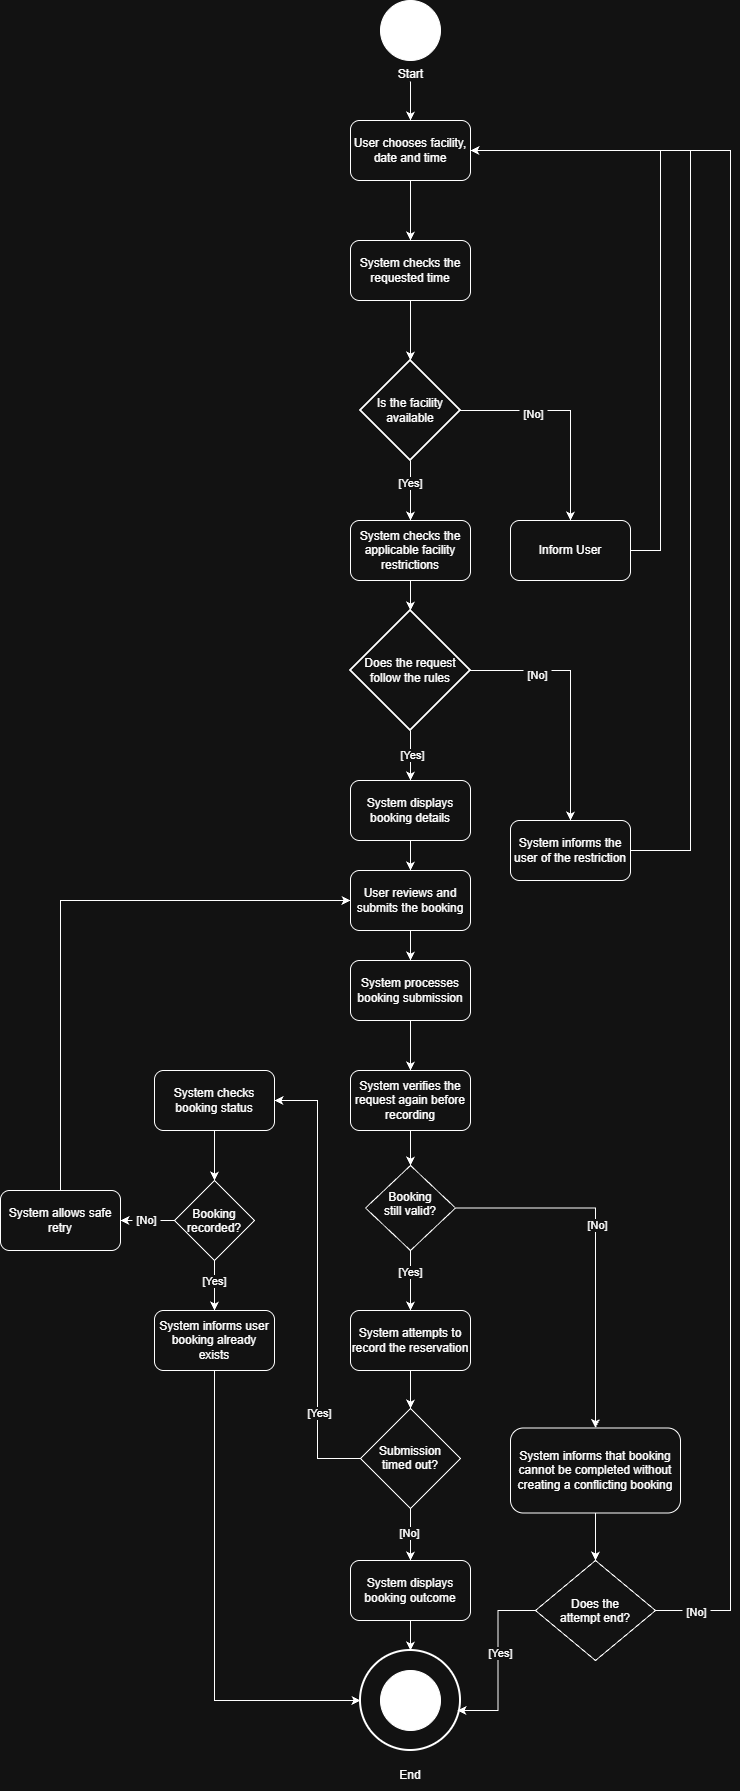

The diagram above was exported from draw.io. Its source (the exported page's mxGraphModel, read from the mxfile embedded in the PNG):
<mxGraphModel dx="764" dy="1139" grid="1" gridSize="10" guides="1" tooltips="1" connect="1" arrows="1" fold="1" page="1" pageScale="1" pageWidth="850" pageHeight="1100" math="0" shadow="0">
  <root>
    <mxCell id="0" />
    <mxCell id="1" parent="0" />
    <mxCell id="nMqshTJRCEvmcY99DwDd-13" edge="1" parent="1" source="nMqshTJRCEvmcY99DwDd-1" style="edgeStyle=orthogonalEdgeStyle;rounded=0;orthogonalLoop=1;jettySize=auto;html=1;entryX=0.5;entryY=0;entryDx=0;entryDy=0;defaultLabelBackgroundColor=page;labelPadding=0 4;" target="nMqshTJRCEvmcY99DwDd-2">
      <mxGeometry relative="1" as="geometry" />
    </mxCell>
    <mxCell id="nMqshTJRCEvmcY99DwDd-1" parent="1" style="verticalLabelPosition=bottom;verticalAlign=top;html=1;shape=mxgraph.flowchart.on-page_reference;perimeter=ellipsePerimeter;labelPerimeter=1;fillColor=light-dark(#FFFFFF,#FFFFFF);" value="Start" vertex="1">
      <mxGeometry height="60" width="60" x="410" y="110" as="geometry" />
    </mxCell>
    <mxCell id="nMqshTJRCEvmcY99DwDd-14" edge="1" parent="1" source="nMqshTJRCEvmcY99DwDd-2" style="edgeStyle=orthogonalEdgeStyle;rounded=0;orthogonalLoop=1;jettySize=auto;html=1;defaultLabelBackgroundColor=page;labelPadding=0 4;" target="nMqshTJRCEvmcY99DwDd-3">
      <mxGeometry relative="1" as="geometry" />
    </mxCell>
    <mxCell id="nMqshTJRCEvmcY99DwDd-2" parent="1" style="rounded=1;whiteSpace=wrap;html=1;roundedPerimeter=1;" value="User chooses facility, date and time" vertex="1">
      <mxGeometry height="60" width="120" x="380" y="230" as="geometry" />
    </mxCell>
    <mxCell id="nMqshTJRCEvmcY99DwDd-3" parent="1" style="rounded=1;whiteSpace=wrap;html=1;roundedPerimeter=1;" value="System checks the requested time" vertex="1">
      <mxGeometry height="60" width="120" x="380" y="350" as="geometry" />
    </mxCell>
    <mxCell id="nMqshTJRCEvmcY99DwDd-16" edge="1" parent="1" source="nMqshTJRCEvmcY99DwDd-4" style="edgeStyle=orthogonalEdgeStyle;rounded=0;orthogonalLoop=1;jettySize=auto;html=1;entryX=0.5;entryY=0;entryDx=0;entryDy=0;defaultLabelBackgroundColor=page;labelPadding=0 4;" target="nMqshTJRCEvmcY99DwDd-5">
      <mxGeometry relative="1" as="geometry" />
    </mxCell>
    <mxCell id="nMqshTJRCEvmcY99DwDd-17" connectable="0" parent="nMqshTJRCEvmcY99DwDd-16" style="edgeLabel;html=1;align=center;verticalAlign=middle;resizable=0;points=[];inheritText=1;defaultLabelBackgroundColor=page;labelPadding=0 4;" value="[Yes]" vertex="1">
      <mxGeometry relative="1" x="-0.2667" y="-1" as="geometry">
        <mxPoint as="offset" />
      </mxGeometry>
    </mxCell>
    <mxCell id="nMqshTJRCEvmcY99DwDd-25" edge="1" parent="1" source="nMqshTJRCEvmcY99DwDd-4" style="edgeStyle=orthogonalEdgeStyle;rounded=0;orthogonalLoop=1;jettySize=auto;html=1;defaultLabelBackgroundColor=page;labelPadding=0 4;" target="nMqshTJRCEvmcY99DwDd-24">
      <mxGeometry relative="1" as="geometry" />
    </mxCell>
    <mxCell id="nMqshTJRCEvmcY99DwDd-26" connectable="0" parent="nMqshTJRCEvmcY99DwDd-25" style="edgeLabel;html=1;align=center;verticalAlign=middle;resizable=0;points=[];inheritText=1;defaultLabelBackgroundColor=page;labelPadding=0 4;" value="[No]" vertex="1">
      <mxGeometry relative="1" x="-0.3455" y="-3" as="geometry">
        <mxPoint as="offset" />
      </mxGeometry>
    </mxCell>
    <mxCell id="nMqshTJRCEvmcY99DwDd-4" parent="1" style="strokeWidth=2;html=1;shape=mxgraph.flowchart.decision;whiteSpace=wrap;" value="Is the facility available" vertex="1">
      <mxGeometry height="100" width="100" x="390" y="470" as="geometry" />
    </mxCell>
    <mxCell id="nMqshTJRCEvmcY99DwDd-5" parent="1" style="rounded=1;whiteSpace=wrap;html=1;roundedPerimeter=1;" value="System checks the applicable facility restrictions" vertex="1">
      <mxGeometry height="60" width="120" x="380" y="630" as="geometry" />
    </mxCell>
    <mxCell id="nMqshTJRCEvmcY99DwDd-19" edge="1" parent="1" source="nMqshTJRCEvmcY99DwDd-6" style="edgeStyle=orthogonalEdgeStyle;rounded=0;orthogonalLoop=1;jettySize=auto;html=1;defaultLabelBackgroundColor=page;labelPadding=0 4;entryX=0.5;entryY=0;entryDx=0;entryDy=0;" target="nMqshTJRCEvmcY99DwDd-83">
      <mxGeometry relative="1" as="geometry">
        <mxPoint x="270" y="850" as="targetPoint" />
      </mxGeometry>
    </mxCell>
    <mxCell id="nMqshTJRCEvmcY99DwDd-20" connectable="0" parent="nMqshTJRCEvmcY99DwDd-19" style="edgeLabel;html=1;align=center;verticalAlign=middle;resizable=0;points=[];inheritText=1;defaultLabelBackgroundColor=page;labelPadding=0 4;" value="[Yes]" vertex="1">
      <mxGeometry relative="1" x="-0.0333" y="1" as="geometry">
        <mxPoint as="offset" />
      </mxGeometry>
    </mxCell>
    <mxCell id="nMqshTJRCEvmcY99DwDd-28" edge="1" parent="1" source="nMqshTJRCEvmcY99DwDd-6" style="edgeStyle=orthogonalEdgeStyle;rounded=0;orthogonalLoop=1;jettySize=auto;html=1;defaultLabelBackgroundColor=page;labelPadding=0 4;" target="nMqshTJRCEvmcY99DwDd-27">
      <mxGeometry relative="1" as="geometry" />
    </mxCell>
    <mxCell id="nMqshTJRCEvmcY99DwDd-29" connectable="0" parent="nMqshTJRCEvmcY99DwDd-28" style="edgeLabel;html=1;align=center;verticalAlign=middle;resizable=0;points=[];inheritText=1;defaultLabelBackgroundColor=page;labelPadding=0 4;" value="[No]" vertex="1">
      <mxGeometry relative="1" x="-0.4727" y="-4" as="geometry">
        <mxPoint as="offset" />
      </mxGeometry>
    </mxCell>
    <mxCell id="nMqshTJRCEvmcY99DwDd-6" parent="1" style="strokeWidth=2;html=1;shape=mxgraph.flowchart.decision;whiteSpace=wrap;" value="Does the request follow the rules" vertex="1">
      <mxGeometry height="120" width="120" x="380" y="720" as="geometry" />
    </mxCell>
    <mxCell id="nMqshTJRCEvmcY99DwDd-49" edge="1" parent="1" source="nMqshTJRCEvmcY99DwDd-7" style="edgeStyle=orthogonalEdgeStyle;rounded=0;orthogonalLoop=1;jettySize=auto;html=1;entryX=0.5;entryY=0;entryDx=0;entryDy=0;defaultLabelBackgroundColor=page;labelPadding=0 4;exitX=0.5;exitY=1;exitDx=0;exitDy=0;" target="nMqshTJRCEvmcY99DwDd-48">
      <mxGeometry relative="1" as="geometry" />
    </mxCell>
    <mxCell id="nMqshTJRCEvmcY99DwDd-7" parent="1" style="rounded=1;whiteSpace=wrap;html=1;roundedPerimeter=1;" value="User reviews and submits the booking" vertex="1">
      <mxGeometry height="60" width="120" x="380" y="980" as="geometry" />
    </mxCell>
    <mxCell id="nMqshTJRCEvmcY99DwDd-31" edge="1" parent="1" source="nMqshTJRCEvmcY99DwDd-8" style="edgeStyle=orthogonalEdgeStyle;rounded=0;orthogonalLoop=1;jettySize=auto;html=1;entryX=0.5;entryY=0;entryDx=0;entryDy=0;defaultLabelBackgroundColor=page;labelPadding=0 4;" target="nMqshTJRCEvmcY99DwDd-30">
      <mxGeometry relative="1" as="geometry" />
    </mxCell>
    <mxCell id="nMqshTJRCEvmcY99DwDd-8" parent="1" style="rounded=1;whiteSpace=wrap;html=1;roundedPerimeter=1;" value="System verifies the request again before recording" vertex="1">
      <mxGeometry height="60" width="120" x="380" y="1180" as="geometry" />
    </mxCell>
    <mxCell id="nMqshTJRCEvmcY99DwDd-87" edge="1" parent="1" source="nMqshTJRCEvmcY99DwDd-9" style="edgeStyle=orthogonalEdgeStyle;rounded=0;orthogonalLoop=1;jettySize=auto;html=1;entryX=0.5;entryY=0;entryDx=0;entryDy=0;defaultLabelBackgroundColor=page;labelPadding=0 4;" target="nMqshTJRCEvmcY99DwDd-86">
      <mxGeometry relative="1" as="geometry" />
    </mxCell>
    <mxCell id="nMqshTJRCEvmcY99DwDd-9" parent="1" style="rounded=1;whiteSpace=wrap;html=1;roundedPerimeter=1;" value="System attempts to record the reservation" vertex="1">
      <mxGeometry height="60" width="120" x="380" y="1420" as="geometry" />
    </mxCell>
    <mxCell id="nMqshTJRCEvmcY99DwDd-10" parent="1" style="verticalLabelPosition=bottom;verticalAlign=top;html=1;shape=mxgraph.flowchart.on-page_reference;perimeter=ellipsePerimeter;labelPerimeter=1;fillColor=light-dark(#FFFFFF,#FFFFFF);" value="" vertex="1">
      <mxGeometry height="60" width="60" x="410" y="1780" as="geometry" />
    </mxCell>
    <mxCell id="nMqshTJRCEvmcY99DwDd-11" parent="1" style="strokeWidth=2;html=1;shape=mxgraph.flowchart.start_2;whiteSpace=wrap;perimeter=ellipsePerimeter;fillColor=none;" value="" vertex="1">
      <mxGeometry height="100" width="100" x="390" y="1760" as="geometry" />
    </mxCell>
    <mxCell id="nMqshTJRCEvmcY99DwDd-12" parent="1" style="text;html=1;whiteSpace=wrap;strokeColor=none;fillColor=none;align=center;verticalAlign=middle;rounded=0;" value="End" vertex="1">
      <mxGeometry height="30" width="60" x="410" y="1790" as="geometry" />
    </mxCell>
    <mxCell id="nMqshTJRCEvmcY99DwDd-15" edge="1" parent="1" source="nMqshTJRCEvmcY99DwDd-3" style="edgeStyle=orthogonalEdgeStyle;rounded=0;orthogonalLoop=1;jettySize=auto;html=1;entryX=0.5;entryY=0;entryDx=0;entryDy=0;entryPerimeter=0;defaultLabelBackgroundColor=page;labelPadding=0 4;" target="nMqshTJRCEvmcY99DwDd-4">
      <mxGeometry relative="1" as="geometry" />
    </mxCell>
    <mxCell id="nMqshTJRCEvmcY99DwDd-18" edge="1" parent="1" source="nMqshTJRCEvmcY99DwDd-5" style="edgeStyle=orthogonalEdgeStyle;rounded=0;orthogonalLoop=1;jettySize=auto;html=1;entryX=0.5;entryY=0;entryDx=0;entryDy=0;entryPerimeter=0;defaultLabelBackgroundColor=page;labelPadding=0 4;" target="nMqshTJRCEvmcY99DwDd-6">
      <mxGeometry relative="1" as="geometry" />
    </mxCell>
    <mxCell id="nMqshTJRCEvmcY99DwDd-37" edge="1" parent="1" source="nMqshTJRCEvmcY99DwDd-24" style="edgeStyle=orthogonalEdgeStyle;rounded=0;orthogonalLoop=1;jettySize=auto;html=1;entryX=1;entryY=0.5;entryDx=0;entryDy=0;defaultLabelBackgroundColor=page;labelPadding=0 4;" target="nMqshTJRCEvmcY99DwDd-2">
      <mxGeometry relative="1" as="geometry">
        <Array as="points">
          <mxPoint x="690" y="660" />
          <mxPoint x="690" y="260" />
        </Array>
      </mxGeometry>
    </mxCell>
    <mxCell id="nMqshTJRCEvmcY99DwDd-24" parent="1" style="rounded=1;whiteSpace=wrap;html=1;roundedPerimeter=1;" value="Inform User" vertex="1">
      <mxGeometry height="60" width="120" x="540" y="630" as="geometry" />
    </mxCell>
    <mxCell id="nMqshTJRCEvmcY99DwDd-38" edge="1" parent="1" source="nMqshTJRCEvmcY99DwDd-27" style="edgeStyle=orthogonalEdgeStyle;rounded=0;orthogonalLoop=1;jettySize=auto;html=1;entryX=1;entryY=0.5;entryDx=0;entryDy=0;defaultLabelBackgroundColor=page;labelPadding=0 4;" target="nMqshTJRCEvmcY99DwDd-2">
      <mxGeometry relative="1" as="geometry">
        <Array as="points">
          <mxPoint x="720" y="960" />
          <mxPoint x="720" y="260" />
        </Array>
      </mxGeometry>
    </mxCell>
    <mxCell id="nMqshTJRCEvmcY99DwDd-27" parent="1" style="rounded=1;whiteSpace=wrap;html=1;roundedPerimeter=1;" value="System informs the user of the restriction" vertex="1">
      <mxGeometry height="60" width="120" x="540" y="930" as="geometry" />
    </mxCell>
    <mxCell id="nMqshTJRCEvmcY99DwDd-32" edge="1" parent="1" source="nMqshTJRCEvmcY99DwDd-30" style="edgeStyle=orthogonalEdgeStyle;rounded=0;orthogonalLoop=1;jettySize=auto;html=1;entryX=0.5;entryY=0;entryDx=0;entryDy=0;defaultLabelBackgroundColor=page;labelPadding=0 4;" target="nMqshTJRCEvmcY99DwDd-9">
      <mxGeometry relative="1" as="geometry" />
    </mxCell>
    <mxCell id="nMqshTJRCEvmcY99DwDd-33" connectable="0" parent="nMqshTJRCEvmcY99DwDd-32" style="edgeLabel;html=1;align=center;verticalAlign=middle;resizable=0;points=[];inheritText=1;defaultLabelBackgroundColor=page;labelPadding=0 4;" value="[Yes]" vertex="1">
      <mxGeometry relative="1" x="-0.2889" y="-1" as="geometry">
        <mxPoint as="offset" />
      </mxGeometry>
    </mxCell>
    <mxCell id="nMqshTJRCEvmcY99DwDd-35" edge="1" parent="1" source="nMqshTJRCEvmcY99DwDd-30" style="edgeStyle=orthogonalEdgeStyle;rounded=0;orthogonalLoop=1;jettySize=auto;html=1;entryX=0.5;entryY=0;entryDx=0;entryDy=0;defaultLabelBackgroundColor=page;labelPadding=0 4;" target="nMqshTJRCEvmcY99DwDd-34">
      <mxGeometry relative="1" as="geometry" />
    </mxCell>
    <mxCell id="nMqshTJRCEvmcY99DwDd-36" connectable="0" parent="nMqshTJRCEvmcY99DwDd-35" style="edgeLabel;html=1;align=center;verticalAlign=middle;resizable=0;points=[];inheritText=1;defaultLabelBackgroundColor=page;labelPadding=0 4;" value="[No]" vertex="1">
      <mxGeometry relative="1" x="-0.1321" y="1" as="geometry">
        <mxPoint y="1" as="offset" />
      </mxGeometry>
    </mxCell>
    <mxCell id="nMqshTJRCEvmcY99DwDd-30" parent="1" style="rhombus;whiteSpace=wrap;html=1;shapeInside=1;" value="Booking still valid?" vertex="1">
      <mxGeometry height="85" width="90" x="395" y="1275" as="geometry" />
    </mxCell>
    <mxCell id="nMqshTJRCEvmcY99DwDd-40" edge="1" parent="1" source="nMqshTJRCEvmcY99DwDd-34" style="edgeStyle=orthogonalEdgeStyle;rounded=0;orthogonalLoop=1;jettySize=auto;html=1;entryX=0.5;entryY=0;entryDx=0;entryDy=0;defaultLabelBackgroundColor=page;labelPadding=0 4;" target="nMqshTJRCEvmcY99DwDd-39">
      <mxGeometry relative="1" as="geometry" />
    </mxCell>
    <mxCell id="nMqshTJRCEvmcY99DwDd-34" parent="1" style="rounded=1;whiteSpace=wrap;html=1;roundedPerimeter=1;" value="System informs that booking cannot be completed without creating a conflicting booking" vertex="1">
      <mxGeometry height="85" width="170" x="540" y="1537.5" as="geometry" />
    </mxCell>
    <mxCell id="nMqshTJRCEvmcY99DwDd-43" edge="1" parent="1" source="nMqshTJRCEvmcY99DwDd-39" style="edgeStyle=orthogonalEdgeStyle;rounded=0;orthogonalLoop=1;jettySize=auto;html=1;entryX=1;entryY=0.5;entryDx=0;entryDy=0;defaultLabelBackgroundColor=page;labelPadding=0 4;" target="nMqshTJRCEvmcY99DwDd-2">
      <mxGeometry relative="1" x="-0.0162" as="geometry">
        <Array as="points">
          <mxPoint x="760" y="1720" />
          <mxPoint x="760" y="260" />
        </Array>
      </mxGeometry>
    </mxCell>
    <mxCell id="nMqshTJRCEvmcY99DwDd-47" connectable="0" parent="nMqshTJRCEvmcY99DwDd-43" style="edgeLabel;html=1;align=center;verticalAlign=middle;resizable=0;points=[];inheritText=1;defaultLabelBackgroundColor=page;labelPadding=0 4;" value="[No]" vertex="1">
      <mxGeometry relative="1" x="-0.9554" y="-1" as="geometry">
        <mxPoint as="offset" />
      </mxGeometry>
    </mxCell>
    <mxCell id="nMqshTJRCEvmcY99DwDd-39" parent="1" style="rhombus;whiteSpace=wrap;html=1;shapeInside=1;" value="Does the attempt end?" vertex="1">
      <mxGeometry height="100" width="120" x="565" y="1670" as="geometry" />
    </mxCell>
    <mxCell id="nMqshTJRCEvmcY99DwDd-41" edge="1" parent="1" source="nMqshTJRCEvmcY99DwDd-39" style="edgeStyle=orthogonalEdgeStyle;rounded=0;orthogonalLoop=1;jettySize=auto;html=1;entryX=0.97;entryY=0.6;entryDx=0;entryDy=0;entryPerimeter=0;defaultLabelBackgroundColor=page;labelPadding=0 4;" target="nMqshTJRCEvmcY99DwDd-11">
      <mxGeometry relative="1" as="geometry" />
    </mxCell>
    <mxCell id="nMqshTJRCEvmcY99DwDd-42" connectable="0" parent="nMqshTJRCEvmcY99DwDd-41" style="edgeLabel;html=1;align=center;verticalAlign=middle;resizable=0;points=[];inheritText=1;defaultLabelBackgroundColor=page;labelPadding=0 4;" value="[Yes]" vertex="1">
      <mxGeometry relative="1" x="-0.1026" y="2" as="geometry">
        <mxPoint as="offset" />
      </mxGeometry>
    </mxCell>
    <mxCell id="nMqshTJRCEvmcY99DwDd-44" parent="1" style="rounded=1;whiteSpace=wrap;html=1;roundedPerimeter=1;" value="System displays booking outcome" vertex="1">
      <mxGeometry height="60" width="120" x="380" y="1670" as="geometry" />
    </mxCell>
    <mxCell id="nMqshTJRCEvmcY99DwDd-46" edge="1" parent="1" source="nMqshTJRCEvmcY99DwDd-44" style="edgeStyle=orthogonalEdgeStyle;rounded=0;orthogonalLoop=1;jettySize=auto;html=1;entryX=0.5;entryY=0;entryDx=0;entryDy=0;entryPerimeter=0;defaultLabelBackgroundColor=page;labelPadding=0 4;" target="nMqshTJRCEvmcY99DwDd-11">
      <mxGeometry relative="1" as="geometry" />
    </mxCell>
    <mxCell id="nMqshTJRCEvmcY99DwDd-85" edge="1" parent="1" source="nMqshTJRCEvmcY99DwDd-48" style="edgeStyle=orthogonalEdgeStyle;rounded=0;orthogonalLoop=1;jettySize=auto;html=1;entryX=0.5;entryY=0;entryDx=0;entryDy=0;defaultLabelBackgroundColor=page;labelPadding=0 4;" target="nMqshTJRCEvmcY99DwDd-8">
      <mxGeometry relative="1" as="geometry" />
    </mxCell>
    <mxCell id="nMqshTJRCEvmcY99DwDd-48" parent="1" style="rounded=1;whiteSpace=wrap;html=1;roundedPerimeter=1;" value="System processes booking submission" vertex="1">
      <mxGeometry height="60" width="120" x="380" y="1070" as="geometry" />
    </mxCell>
    <mxCell id="nMqshTJRCEvmcY99DwDd-58" edge="1" parent="1" source="nMqshTJRCEvmcY99DwDd-54" style="edgeStyle=orthogonalEdgeStyle;rounded=0;orthogonalLoop=1;jettySize=auto;html=1;entryX=0.5;entryY=0;entryDx=0;entryDy=0;defaultLabelBackgroundColor=page;labelPadding=0 4;" target="nMqshTJRCEvmcY99DwDd-57">
      <mxGeometry relative="1" as="geometry" />
    </mxCell>
    <mxCell id="nMqshTJRCEvmcY99DwDd-54" parent="1" style="rounded=1;whiteSpace=wrap;html=1;roundedPerimeter=1;" value="System checks booking status" vertex="1">
      <mxGeometry height="60" width="120" x="184" y="1180" as="geometry" />
    </mxCell>
    <mxCell id="nMqshTJRCEvmcY99DwDd-61" edge="1" parent="1" source="nMqshTJRCEvmcY99DwDd-57" style="edgeStyle=orthogonalEdgeStyle;rounded=0;orthogonalLoop=1;jettySize=auto;html=1;entryX=0.5;entryY=0;entryDx=0;entryDy=0;defaultLabelBackgroundColor=page;labelPadding=0 4;" target="nMqshTJRCEvmcY99DwDd-59">
      <mxGeometry relative="1" as="geometry" />
    </mxCell>
    <mxCell id="nMqshTJRCEvmcY99DwDd-62" connectable="0" parent="nMqshTJRCEvmcY99DwDd-61" style="edgeLabel;html=1;align=center;verticalAlign=middle;resizable=0;points=[];inheritText=1;defaultLabelBackgroundColor=page;labelPadding=0 4;" value="[Yes]" vertex="1">
      <mxGeometry relative="1" x="-0.2" y="-1" as="geometry">
        <mxPoint as="offset" />
      </mxGeometry>
    </mxCell>
    <mxCell id="nMqshTJRCEvmcY99DwDd-81" edge="1" parent="1" source="nMqshTJRCEvmcY99DwDd-57" style="edgeStyle=orthogonalEdgeStyle;rounded=0;orthogonalLoop=1;jettySize=auto;html=1;entryX=1;entryY=0.5;entryDx=0;entryDy=0;defaultLabelBackgroundColor=page;labelPadding=0 4;" target="nMqshTJRCEvmcY99DwDd-64">
      <mxGeometry relative="1" as="geometry" />
    </mxCell>
    <mxCell id="nMqshTJRCEvmcY99DwDd-82" connectable="0" parent="nMqshTJRCEvmcY99DwDd-81" style="edgeLabel;html=1;align=center;verticalAlign=middle;resizable=0;points=[];inheritText=1;defaultLabelBackgroundColor=page;labelPadding=0 4;" value="[No]" vertex="1">
      <mxGeometry relative="1" x="0.0741" y="-1" as="geometry">
        <mxPoint as="offset" />
      </mxGeometry>
    </mxCell>
    <mxCell id="nMqshTJRCEvmcY99DwDd-57" parent="1" style="rhombus;whiteSpace=wrap;html=1;shapeInside=1;" value="Booking recorded?" vertex="1">
      <mxGeometry height="80" width="80" x="204" y="1290" as="geometry" />
    </mxCell>
    <mxCell id="nMqshTJRCEvmcY99DwDd-59" parent="1" style="rounded=1;whiteSpace=wrap;html=1;roundedPerimeter=1;" value="System informs user booking already exists" vertex="1">
      <mxGeometry height="60" width="120" x="184" y="1420" as="geometry" />
    </mxCell>
    <mxCell id="nMqshTJRCEvmcY99DwDd-60" edge="1" parent="1" source="nMqshTJRCEvmcY99DwDd-59" style="edgeStyle=orthogonalEdgeStyle;rounded=0;orthogonalLoop=1;jettySize=auto;html=1;entryX=0;entryY=0.5;entryDx=0;entryDy=0;entryPerimeter=0;defaultLabelBackgroundColor=page;labelPadding=0 4;" target="nMqshTJRCEvmcY99DwDd-11">
      <mxGeometry relative="1" as="geometry">
        <Array as="points">
          <mxPoint x="244" y="1810" />
        </Array>
      </mxGeometry>
    </mxCell>
    <mxCell id="nMqshTJRCEvmcY99DwDd-68" edge="1" parent="1" source="nMqshTJRCEvmcY99DwDd-64" style="edgeStyle=orthogonalEdgeStyle;rounded=0;orthogonalLoop=1;jettySize=auto;html=1;entryX=0;entryY=0.5;entryDx=0;entryDy=0;defaultLabelBackgroundColor=page;labelPadding=0 4;" target="nMqshTJRCEvmcY99DwDd-7">
      <mxGeometry relative="1" as="geometry">
        <Array as="points">
          <mxPoint x="90" y="1010" />
        </Array>
      </mxGeometry>
    </mxCell>
    <mxCell id="nMqshTJRCEvmcY99DwDd-64" parent="1" style="rounded=1;whiteSpace=wrap;html=1;roundedPerimeter=1;" value="System allows safe retry" vertex="1">
      <mxGeometry height="60" width="120" x="30" y="1300" as="geometry" />
    </mxCell>
    <mxCell id="nMqshTJRCEvmcY99DwDd-84" edge="1" parent="1" source="nMqshTJRCEvmcY99DwDd-83" style="edgeStyle=orthogonalEdgeStyle;rounded=0;orthogonalLoop=1;jettySize=auto;html=1;defaultLabelBackgroundColor=page;labelPadding=0 4;" target="nMqshTJRCEvmcY99DwDd-7">
      <mxGeometry relative="1" as="geometry" />
    </mxCell>
    <mxCell id="nMqshTJRCEvmcY99DwDd-83" parent="1" style="rounded=1;whiteSpace=wrap;html=1;roundedPerimeter=1;" value="System displays booking details" vertex="1">
      <mxGeometry height="60" width="120" x="380" y="890" as="geometry" />
    </mxCell>
    <mxCell id="nMqshTJRCEvmcY99DwDd-88" edge="1" parent="1" source="nMqshTJRCEvmcY99DwDd-86" style="edgeStyle=orthogonalEdgeStyle;rounded=0;orthogonalLoop=1;jettySize=auto;html=1;entryX=1;entryY=0.5;entryDx=0;entryDy=0;defaultLabelBackgroundColor=page;labelPadding=0 4;" target="nMqshTJRCEvmcY99DwDd-54">
      <mxGeometry relative="1" as="geometry" />
    </mxCell>
    <mxCell id="nMqshTJRCEvmcY99DwDd-90" connectable="0" parent="nMqshTJRCEvmcY99DwDd-88" style="edgeLabel;html=1;align=center;verticalAlign=middle;resizable=0;points=[];inheritText=1;defaultLabelBackgroundColor=page;labelPadding=0 4;" value="[Yes]" vertex="1">
      <mxGeometry relative="1" x="-0.5991" y="-1" as="geometry">
        <mxPoint as="offset" />
      </mxGeometry>
    </mxCell>
    <mxCell id="nMqshTJRCEvmcY99DwDd-89" edge="1" parent="1" source="nMqshTJRCEvmcY99DwDd-86" style="edgeStyle=orthogonalEdgeStyle;rounded=0;orthogonalLoop=1;jettySize=auto;html=1;entryX=0.5;entryY=0;entryDx=0;entryDy=0;defaultLabelBackgroundColor=page;labelPadding=0 4;" target="nMqshTJRCEvmcY99DwDd-44">
      <mxGeometry relative="1" as="geometry" />
    </mxCell>
    <mxCell id="nMqshTJRCEvmcY99DwDd-91" connectable="0" parent="nMqshTJRCEvmcY99DwDd-89" style="edgeLabel;html=1;align=center;verticalAlign=middle;resizable=0;points=[];inheritText=1;defaultLabelBackgroundColor=page;labelPadding=0 4;" value="[No]" vertex="1">
      <mxGeometry relative="1" x="-0.0769" y="-2" as="geometry">
        <mxPoint as="offset" />
      </mxGeometry>
    </mxCell>
    <mxCell id="nMqshTJRCEvmcY99DwDd-86" parent="1" style="rhombus;whiteSpace=wrap;html=1;shapeInside=1;" value="Submission timed out?" vertex="1">
      <mxGeometry height="100" width="100" x="390" y="1518" as="geometry" />
    </mxCell>
    <mxCell id="nMqshTJRCEvmcY99DwDd-92" parent="1" style="text;html=1;whiteSpace=wrap;strokeColor=none;fillColor=none;align=center;verticalAlign=middle;rounded=0;" value="End" vertex="1">
      <mxGeometry height="30" width="60" x="410" y="1870" as="geometry" />
    </mxCell>
  </root>
</mxGraphModel>